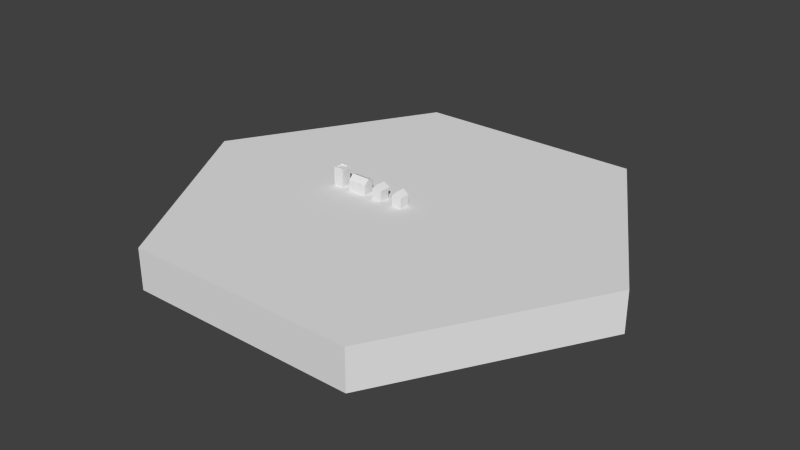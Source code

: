 # Source: City.blend  (saved by Blender 2.74.0; exported with 4.5.12 LTS)
import bpy
from mathutils import Matrix  # noqa: F401  (used for matrix-valued properties, if any)

bpy.ops.wm.read_factory_settings(use_empty=True)
scene = bpy.context.scene
scene.name = 'Scene'

# ---- collections
col_collection_1 = bpy.data.collections.new('Collection 1'); scene.collection.children.link(col_collection_1)

# ---- world
world_world = bpy.data.worlds.new('World'); scene.world = world_world
world_world.color = (0.05088, 0.05088, 0.05088)
world_world.use_sun_shadow = False
world_world.sun_shadow_jitter_overblur = 0.0
world_world.cycles.sampling_method = 'MANUAL'
world_world.cycles.sample_map_resolution = 256

# ---- meshes
me_cube_003 = bpy.data.meshes.new('Cube.003')
me_cube_003.from_pydata([(-0.06697, 8.502e-05, 0.06697), (-0.06697, 0.134, 0.06697), (-0.06697, 8.453e-05, -0.06697), (-0.06697, 0.134, -0.06697), (0.06697, 8.502e-05, 0.06697), (0.06697, 0.134, 0.06697), (0.06697, 8.453e-05, -0.06697), (0.06697, 0.134, -0.06697), (-0.06697, 0.2431, -0.06697), (-0.06697, 0.2431, 0.06697), (0.06697, 0.2431, 0.06697), (0.06697, 0.2431, -0.06697), (-0.05329, 0.2431, -0.05329), (-0.05329, 0.2431, 0.05329), (0.05329, 0.2431, 0.05329), (0.05329, 0.2431, -0.05329), (-0.05329, 0.226, -0.05329), (-0.05329, 0.226, 0.05329), (0.05329, 0.226, 0.05329), (0.05329, 0.226, -0.05329)], [], [(1, 3, 2, 0), (3, 7, 6, 2), (7, 5, 4, 6), (5, 1, 0, 4), (7, 3, 8, 11), (1, 5, 10, 9), (3, 1, 9, 8), (5, 7, 11, 10), (10, 11, 15, 14), (8, 9, 13, 12), (11, 8, 12, 15), (9, 10, 14, 13), (14, 15, 19, 18), (12, 13, 17, 16), (15, 12, 16, 19), (13, 14, 18, 17), (18, 19, 16, 17)])
_uv = me_cube_003.uv_layers.new(name='UVMap')
_uv.uv.foreach_set('vector', [0.5316, 0.03908, 0.4926, 0.03908, 0.4926, 0.0, 0.5316, 0.0, 0.6489, 0.03908, 0.6098, 0.03908, 0.6098, 0.0, 0.6489, 0.0, 0.6098, 0.03908, 0.5707, 0.03908, 0.5707, 0.0, 0.6098, 0.0, 0.5707, 0.03908, 0.5316, 0.03908, 0.5316, 0.0, 0.5707, 0.0, 0.6098, 0.03908, 0.6489, 0.03908, 0.6489, 0.0709, 0.6098, 0.0709, 0.5316, 0.03908, 0.5707, 0.03908, 0.5707, 0.0709, 0.5316, 0.0709, 0.4926, 0.03908, 0.5316, 0.03908, 0.5316, 0.0709, 0.4926, 0.0709, 0.5707, 0.03908, 0.6098, 0.03908, 0.6098, 0.0709, 0.5707, 0.0709, 0.5316, 0.07094, 0.5316, 0.11, 0.5276, 0.106, 0.5276, 0.07493, 0.4926, 0.11, 0.4926, 0.07094, 0.4966, 0.07493, 0.4966, 0.106, 0.5316, 0.11, 0.4926, 0.11, 0.4966, 0.106, 0.5276, 0.106, 0.4926, 0.07094, 0.5316, 0.07094, 0.5276, 0.07493, 0.4966, 0.07493, 0.5276, 0.07493, 0.5276, 0.106, 0.5227, 0.106, 0.5227, 0.07493, 0.4966, 0.106, 0.4966, 0.07493, 0.5015, 0.07493, 0.5015, 0.106, 0.5276, 0.106, 0.4966, 0.106, 0.4966, 0.101, 0.5276, 0.101, 0.4966, 0.07493, 0.5276, 0.07493, 0.5276, 0.07992, 0.4966, 0.07992, 0.5628, 0.07094, 0.5628, 0.102, 0.5317, 0.102, 0.5317, 0.07094])
me_cube_003.use_remesh_preserve_volume = False
me_cube_003.use_remesh_preserve_attributes = False
me_cube_003.use_mirror_vertex_groups = False
me_cube_003.update()
me_cube_002 = bpy.data.meshes.new('Cube.002')
me_cube_002.from_pydata([(-0.1277, 8.453e-05, -0.06688), (-0.1277, 0.134, -0.06688), (0.1217, 8.453e-05, -0.06688), (0.1217, 0.134, -0.06688), (-0.1277, 8.502e-05, 0.06707), (-0.1277, 0.134, 0.06707), (0.1217, 8.502e-05, 0.06707), (0.1217, 0.134, 0.06707), (-0.1277, 0.1965, 9.521e-05), (0.1217, 0.1965, 9.52e-05), (-0.1277, 0.1034, -0.06688), (0.1217, 0.1034, -0.06688), (0.1146, 0.1731, -0.05781), (-0.1127, 0.1731, -0.05781), (-0.1096, 0.134, -0.09127), (-0.1096, 0.1034, -0.09127), (0.1032, 0.134, -0.09127), (0.1032, 0.1034, -0.09127)], [], [(3, 11, 17, 16), (3, 7, 6, 2, 11), (7, 5, 4, 6), (5, 1, 10, 0, 4), (5, 7, 9, 8), (7, 3, 9), (1, 5, 8), (10, 11, 2, 0), (11, 10, 15, 17), (3, 16, 12), (8, 9, 12, 13), (1, 8, 13), (14, 16, 17, 15), (14, 1, 13), (1, 14, 15, 10), (9, 3, 12), (13, 12, 16, 14)])
_uv = me_cube_002.uv_layers.new(name='UVMap')
_uv.uv.foreach_set('vector', [0.45, 0.1101, 0.45, 0.1201, 0.4399, 0.1201, 0.4399, 0.1101, 0.4895, 0.04338, 0.4462, 0.04338, 0.4462, 0.0, 0.4895, 0.0, 0.4896, 0.03345, 0.446, 0.04358, 0.3631, 0.04358, 0.3631, 0.0, 0.446, 0.0, 0.4895, 0.04338, 0.446, 0.04338, 0.446, 0.03345, 0.446, 0.0, 0.4895, 0.0, 0.3631, 0.04358, 0.446, 0.04358, 0.446, 0.07337, 0.3631, 0.07337, 0.4462, 0.04338, 0.4895, 0.04338, 0.4678, 0.06361, 0.446, 0.04338, 0.4895, 0.04338, 0.4678, 0.06361, 0.3565, 0.1291, 0.4372, 0.1291, 0.4372, 0.1626, 0.3565, 0.1626, 0.446, 0.1281, 0.3645, 0.1281, 0.3704, 0.1201, 0.4399, 0.1201, 0.446, 0.1029, 0.4399, 0.1101, 0.4402, 0.09313, 0.3631, 0.07337, 0.446, 0.07337, 0.4402, 0.09313, 0.3711, 0.09313, 0.3631, 0.1039, 0.3631, 0.07337, 0.3711, 0.09313, 0.3704, 0.1101, 0.4399, 0.1101, 0.4399, 0.1201, 0.3704, 0.1201, 0.3704, 0.1101, 0.3631, 0.1039, 0.3711, 0.09313, 0.3605, 0.1101, 0.3704, 0.1101, 0.3704, 0.1201, 0.3605, 0.1201, 0.446, 0.07337, 0.446, 0.1029, 0.4402, 0.09313, 0.3711, 0.09313, 0.4402, 0.09313, 0.4399, 0.1101, 0.3704, 0.1101])
me_cube_002.use_remesh_preserve_volume = False
me_cube_002.use_remesh_preserve_attributes = False
me_cube_002.use_mirror_vertex_groups = False
me_cube_002.update()
me_cube_001 = bpy.data.meshes.new('Cube.001')
me_cube_001.from_pydata([(-0.06697, 8.502e-05, 0.06697), (-0.06697, 0.134, 0.06697), (-0.06697, 8.453e-05, -0.06697), (-0.06697, 0.134, -0.09361), (0.06697, 8.502e-05, 0.06697), (0.06697, 0.134, 0.06697), (0.06697, 8.453e-05, -0.06697), (0.06697, 0.134, -0.09361), (0.0, 0.1972, 0.06697), (0.0, 0.1972, -0.06697), (-0.06697, 0.09017, -0.06697), (0.06697, 0.09017, -0.06697), (-0.06697, 0.09017, -0.09361), (0.06697, 0.09017, -0.09361)], [], [(1, 3, 10, 2, 0), (11, 10, 12, 13), (7, 5, 4, 6, 11), (5, 1, 0, 4), (5, 7, 9, 8), (7, 3, 9), (3, 1, 8, 9), (1, 5, 8), (10, 11, 6, 2), (3, 7, 13, 12), (7, 11, 13), (10, 3, 12)])
_uv = me_cube_001.uv_layers.new(name='UVMap')
_uv.uv.foreach_set('vector', [0.198, 0.04618, 0.1429, 0.04618, 0.1516, 0.03142, 0.1516, 0.0, 0.198, 0.0, 0.3073, 0.03103, 0.3534, 0.03103, 0.3534, 0.04021, 0.3073, 0.04021, 0.3073, 0.05532, 0.252, 0.05532, 0.252, 0.009175, 0.2981, 0.009175, 0.2981, 0.04021, 0.2439, 0.04618, 0.198, 0.04618, 0.198, 0.0, 0.2439, 0.0, 0.198, 0.1098, 0.1429, 0.1098, 0.1429, 0.07415, 0.198, 0.07415, 0.1429, 0.1098, 0.1201, 0.07415, 0.1429, 0.07415, 0.1429, 0.04618, 0.198, 0.04618, 0.198, 0.07415, 0.1429, 0.07415, 0.2299, 0.07415, 0.198, 0.1098, 0.198, 0.07415, 0.3534, 0.03103, 0.3073, 0.03103, 0.3073, 0.0, 0.3534, 0.0, 0.3534, 0.05532, 0.3073, 0.05532, 0.3073, 0.04021, 0.3534, 0.04021, 0.3073, 0.05532, 0.2981, 0.04021, 0.3073, 0.04021, 0.1516, 0.03142, 0.1429, 0.04618, 0.1429, 0.0315])
me_cube_001.use_remesh_preserve_volume = False
me_cube_001.use_remesh_preserve_attributes = False
me_cube_001.use_mirror_vertex_groups = False
me_cube_001.update()
me_cube = bpy.data.meshes.new('Cube')
me_cube.from_pydata([(-0.06697, 8.502e-05, 0.06697), (-0.06697, 0.134, 0.06697), (-0.06697, 8.453e-05, -0.06697), (-0.06697, 0.134, -0.06697), (0.06697, 8.502e-05, 0.06697), (0.06697, 0.134, 0.06697), (0.06697, 8.453e-05, -0.06697), (0.06697, 0.134, -0.06697), (0.0, 0.1972, 0.06697), (0.0, 0.1972, -0.06697)], [], [(1, 3, 2, 0), (3, 7, 6, 2), (7, 5, 4, 6), (5, 1, 0, 4), (5, 7, 9, 8), (7, 3, 9), (3, 1, 8, 9), (1, 5, 8)])
_uv = me_cube.uv_layers.new(name='UVMap')
_uv.uv.foreach_set('vector', [0.04791, 0.04791, 0.04791, 0.09581, 1.49e-08, 0.09581, 1.49e-08, 0.04791, 0.04791, 0.09581, 0.04791, 0.1437, 0.0, 0.1437, 1.49e-08, 0.09581, 0.04791, 0.1437, 0.04791, 0.1916, 0.0, 0.1916, 0.0, 0.1437, 0.04791, 0.0, 0.04791, 0.04791, 1.49e-08, 0.04791, 1.49e-08, 0.0, 0.1137, 0.04791, 0.1137, 0.09581, 0.08083, 0.09581, 0.08083, 0.04791, 0.1137, 0.09581, 0.07889, 0.1287, 0.08083, 0.09581, 0.04791, 0.09581, 0.04791, 0.04791, 0.08083, 0.04791, 0.08083, 0.09581, 0.07889, 0.01504, 0.1137, 0.04791, 0.08083, 0.04791])
me_cube.use_remesh_preserve_volume = False
me_cube.use_remesh_preserve_attributes = False
me_cube.use_mirror_vertex_groups = False
me_cube.update()
me_plane = bpy.data.meshes.new('Plane')
me_plane.from_pydata([(-3.0, 0.0, 0.0001013), (3.0, 0.0, 0.0001013), (-1.5, -2.598, 0.0001013), (0.0, -2.598, 0.0001013), (1.5, -2.598, 0.0001013), (1.5, 2.598, 0.0001013), (0.0, 2.598, 0.0001013), (-1.5, 2.598, 0.0001013), (1.5, 0.0, 0.0001013), (0.0, 0.0, 0.0001013), (-1.5, 0.0, 0.0001013), (-3.0, 0.0, -0.7499), (3.0, 0.0, -0.7499), (-1.5, -2.598, -0.7499), (0.0, -2.598, -0.7499), (1.5, -2.598, -0.7499), (1.5, 2.598, -0.7499), (0.0, 2.598, -0.7499), (-1.5, 2.598, -0.7499)], [], [(0, 10, 7), (0, 2, 10), (2, 3, 9, 10), (3, 4, 8, 9), (10, 9, 6, 7), (9, 8, 5, 6), (8, 1, 5), (4, 1, 8), (5, 1, 12, 16), (0, 7, 18, 11), (7, 6, 17, 18), (6, 5, 16, 17), (4, 3, 14, 15), (3, 2, 13, 14), (2, 0, 11, 13), (1, 4, 15, 12)])
_uv = me_plane.uv_layers.new(name='UVMap')
_uv.uv.foreach_set('vector', [0.08909, 0.4585, 0.2945, 0.4587, 0.2943, 0.8145, 0.08909, 0.4585, 0.2948, 0.1028, 0.2945, 0.4587, 0.2948, 0.1028, 0.5002, 0.1029, 0.5, 0.4588, 0.2945, 0.4587, 0.5002, 0.1029, 0.7057, 0.1031, 0.7055, 0.4589, 0.5, 0.4588, 0.2945, 0.4587, 0.5, 0.4588, 0.4998, 0.8146, 0.2943, 0.8145, 0.5, 0.4588, 0.7055, 0.4589, 0.7052, 0.8148, 0.4998, 0.8146, 0.7055, 0.4589, 0.9109, 0.459, 0.7052, 0.8148, 0.7057, 0.1031, 0.9109, 0.459, 0.7055, 0.4589, 0.7052, 0.8148, 0.9109, 0.459, 0.9998, 0.5105, 0.7942, 0.8662, 0.08909, 0.4585, 0.2943, 0.8145, 0.2053, 0.8658, 9.577e-05, 0.5099, 0.2943, 0.8145, 0.4998, 0.8146, 0.4997, 0.9174, 0.2943, 0.9172, 0.4998, 0.8146, 0.7052, 0.8148, 0.7052, 0.9175, 0.4997, 0.9174, 0.7057, 0.1031, 0.5002, 0.1029, 0.5003, 0.0002188, 0.7057, 0.0003419, 0.5002, 0.1029, 0.2948, 0.1028, 0.2948, 9.577e-05, 0.5003, 0.0002188, 0.2948, 0.1028, 0.08909, 0.4585, 0.0001573, 0.4071, 0.2058, 0.05141, 0.9109, 0.459, 0.7057, 0.1031, 0.7947, 0.05176, 0.9999, 0.4077])
me_plane.use_remesh_preserve_volume = False
me_plane.use_remesh_preserve_attributes = False
me_plane.use_mirror_vertex_groups = False
me_plane.update()

# ---- objects
ob_house_04 = bpy.data.objects.new('House 04', me_cube_003)
ob_house_03 = bpy.data.objects.new('House 03', me_cube_002)
ob_house_02 = bpy.data.objects.new('House 02', me_cube_001)
ob_house_01 = bpy.data.objects.new('House 01', me_cube)
ob_central_tile = bpy.data.objects.new('Central Tile', me_plane)

# ---- transforms, parenting, visibility, modifiers, constraints
ob_house_04.location = (-0.9, 0.0, 0.0)
ob_house_04.rotation_euler = (1.571, -0.0, 0.0)
ob_house_04.lineart.crease_threshold = 0.0
ob_house_03.location = (-0.6, 0.0, 0.0)
ob_house_03.rotation_euler = (1.571, -0.0, 0.0)
ob_house_03.lineart.crease_threshold = 0.0
ob_house_02.location = (-0.3, 0.0, 0.0)
ob_house_02.rotation_euler = (1.571, -0.0, 0.0)
ob_house_02.lineart.crease_threshold = 0.0
ob_house_01.location = (0.0, 0.0, 0.0)
ob_house_01.rotation_euler = (1.571, -0.0, 0.0)
ob_house_01.lineart.crease_threshold = 0.0
ob_central_tile.location = (0.0, 0.0, 0.0)
ob_central_tile.scale = (1.0, 1.0, 0.7)
ob_central_tile.hide_viewport = True
ob_central_tile.lineart.crease_threshold = 0.0

# ---- collection membership
col_collection_1.objects.link(ob_house_04)
col_collection_1.objects.link(ob_house_03)
col_collection_1.objects.link(ob_house_02)
col_collection_1.objects.link(ob_house_01)
col_collection_1.objects.link(ob_central_tile)

# ---- scene / render settings (as saved in the file)
scene.frame_start = 1; scene.frame_end = 250; scene.frame_set(1)
scene.render.engine = 'BLENDER_EEVEE_NEXT'
scene.render.resolution_percentage = 50
scene.render.dither_intensity = 0.0
scene.cycles.use_denoising = False
scene.cycles.samples = 10
scene.cycles.sampling_pattern = 'TABULATED_SOBOL'
scene.cycles.light_sampling_threshold = 0.0
scene.cycles.use_adaptive_sampling = False
scene.cycles.use_light_tree = False
scene.cycles.blur_glossy = 0.0
scene.cycles.pixel_filter_type = 'GAUSSIAN'
scene.cycles.sample_clamp_indirect = 0.0
scene.view_settings.view_transform = 'Standard'
bpy.context.view_layer.update()

# ---- added for rendering (the .blend has no active camera and no usable light): camera, sun
cam_auto = bpy.data.cameras.new('AutoCamera')
cam_auto.lens = 50.0
cam_auto.sensor_width = 36.0
cam_auto.clip_end = 1000.0
ob_auto_camera = bpy.data.objects.new('AutoCamera', cam_auto)
scene.collection.objects.link(ob_auto_camera)
ob_auto_camera.location = (7.4009, -8.88108, 5.66733)
ob_auto_camera.rotation_euler = (1.09748, -7.21219e-08, 0.694738)
scene.camera = ob_auto_camera
light_auto_sun = bpy.data.lights.new('AutoSun', 'SUN')
light_auto_sun.energy = 3.0
light_auto_sun.angle = 0.0523599
ob_auto_sun = bpy.data.objects.new('AutoSun', light_auto_sun)
scene.collection.objects.link(ob_auto_sun)
ob_auto_sun.rotation_euler = (0.872665, 0.174533, 0.523599)
bpy.context.view_layer.update()
